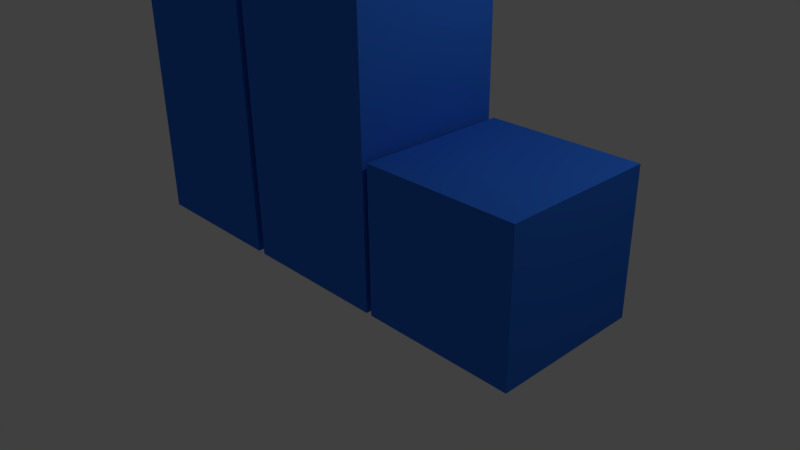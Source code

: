 # Source: menu_leaderboards.blend  (saved by Blender 2.76.0; exported with 4.5.12 LTS)
import bpy
from mathutils import Matrix  # noqa: F401  (used for matrix-valued properties, if any)

bpy.ops.wm.read_factory_settings(use_empty=True)
scene = bpy.context.scene
scene.name = 'Scene'

# ---- collections
col_collection_1 = bpy.data.collections.new('Collection 1'); scene.collection.children.link(col_collection_1)

# ---- materials (node trees are filled in below, after node groups)
mat_leaderboards = bpy.data.materials.new('Leaderboards')
mat_leaderboards.alpha_threshold = 0.0
mat_leaderboards.use_transparent_shadow = False
mat_leaderboards.diffuse_color = (0.03325, 0.1778, 0.8, 1.0)
mat_leaderboards.roughness = 0.5
mat_leaderboards.line_color = (0.0, 0.0, 0.0, 1.0)

# ---- material node trees

# ---- world
world_world = bpy.data.worlds.new('World'); scene.world = world_world
world_world.color = (0.05088, 0.05088, 0.05088)
world_world.use_sun_shadow = False
world_world.sun_shadow_jitter_overblur = 0.0
world_world.cycles.sampling_method = 'MANUAL'
world_world.cycles.sample_map_resolution = 256

# ---- cameras
cam_camera = bpy.data.cameras.new('Camera')
cam_camera.clip_end = 100.0
cam_camera.lens = 35.0
cam_camera.sensor_width = 32.0
cam_camera.sensor_height = 18.0
cam_camera.ortho_scale = 7.314
cam_camera.dof.focus_distance = 0.0
cam_camera.dof.aperture_fstop = 128.0

# ---- lights
light_lamp = bpy.data.lights.new('Lamp', 'POINT')
light_lamp.transmission_factor = 0.0
light_lamp.cutoff_distance = 30.0
light_lamp.energy = 100.0
light_lamp.shadow_buffer_clip_start = 1.001
light_lamp.shadow_soft_size = 0.1
light_lamp.shadow_maximum_resolution = 0.006
light_lamp.use_absolute_resolution = True
light_lamp.cycles.use_multiple_importance_sampling = False

# ---- meshes
me_cube = bpy.data.meshes.new('Cube')
me_cube.from_pydata([(1.0, 1.0, -0.002027), (1.0, -1.0, -0.002027), (-1.0, -1.0, -0.002027), (-1.0, 1.0, -0.002027), (1.0, 1.0, 4.912), (1.0, -1.0, 4.912), (-1.0, -1.0, 4.912), (-1.0, 1.0, 4.912), (3.077, 1.0, -0.002027), (3.077, -1.0, -0.002027), (1.077, -1.0, -0.002027), (1.077, 1.0, -0.002027), (3.077, 1.0, 1.866), (3.077, -1.0, 1.866), (1.077, -1.0, 1.866), (1.077, 1.0, 1.866), (-1.115, 1.0, -0.002027), (-1.115, -1.0, -0.002027), (-3.115, -1.0, -0.002027), (-3.115, 1.0, -0.002027), (-1.115, 1.0, 3.336), (-1.115, -1.0, 3.336), (-3.115, -1.0, 3.336), (-3.115, 1.0, 3.336)], [], [(0, 1, 2, 3), (4, 7, 6, 5), (0, 4, 5, 1), (1, 5, 6, 2), (2, 6, 7, 3), (4, 0, 3, 7), (8, 9, 10, 11), (12, 15, 14, 13), (8, 12, 13, 9), (9, 13, 14, 10), (10, 14, 15, 11), (12, 8, 11, 15), (16, 17, 18, 19), (20, 23, 22, 21), (16, 20, 21, 17), (17, 21, 22, 18), (18, 22, 23, 19), (20, 16, 19, 23)])
me_cube.materials.append(mat_leaderboards)
me_cube.use_remesh_preserve_volume = False
me_cube.use_remesh_preserve_attributes = False
me_cube.use_mirror_vertex_groups = False
me_cube.update()

# ---- objects
ob_leaderboards = bpy.data.objects.new('Leaderboards', me_cube)
ob_lamp = bpy.data.objects.new('Lamp', light_lamp)
ob_camera = bpy.data.objects.new('Camera', cam_camera)

# ---- transforms, parenting, visibility, modifiers, constraints
ob_leaderboards.location = (0.0, 0.0, 0.0)
ob_leaderboards.lock_rotations_4d = False
ob_leaderboards.empty_display_type = 'ARROWS'
ob_leaderboards.lineart.crease_threshold = 0.0
ob_lamp.location = (4.076, 1.005, 5.904)
ob_lamp.rotation_euler = (0.6503, 0.05522, 1.866)
ob_lamp.lock_rotations_4d = False
ob_lamp.empty_display_type = 'ARROWS'
ob_lamp.color = (0.0, 0.0, 0.0, 0.0)
ob_lamp.lineart.crease_threshold = 0.0
ob_camera.location = (7.481, -6.508, 5.344)
ob_camera.rotation_euler = (1.109, 0.01082, 0.8149)
ob_camera.lock_rotations_4d = False
ob_camera.empty_display_type = 'ARROWS'
ob_camera.color = (0.0, 0.0, 0.0, 0.0)
ob_camera.display_type = 'WIRE'
ob_camera.lineart.crease_threshold = 0.0

# ---- collection membership
col_collection_1.objects.link(ob_leaderboards)
col_collection_1.objects.link(ob_lamp)
col_collection_1.objects.link(ob_camera)

# ---- scene / render settings (as saved in the file)
scene.camera = ob_camera
scene.frame_start = 1; scene.frame_end = 250; scene.frame_set(1)
scene.render.engine = 'BLENDER_EEVEE_NEXT'
scene.render.resolution_percentage = 50
scene.render.dither_intensity = 0.0
scene.cycles.use_denoising = False
scene.cycles.samples = 10
scene.cycles.sampling_pattern = 'TABULATED_SOBOL'
scene.cycles.light_sampling_threshold = 0.0
scene.cycles.use_adaptive_sampling = False
scene.cycles.use_light_tree = False
scene.cycles.blur_glossy = 0.0
scene.cycles.pixel_filter_type = 'GAUSSIAN'
scene.cycles.sample_clamp_indirect = 0.0
scene.view_settings.view_transform = 'Standard'
bpy.context.view_layer.update()

